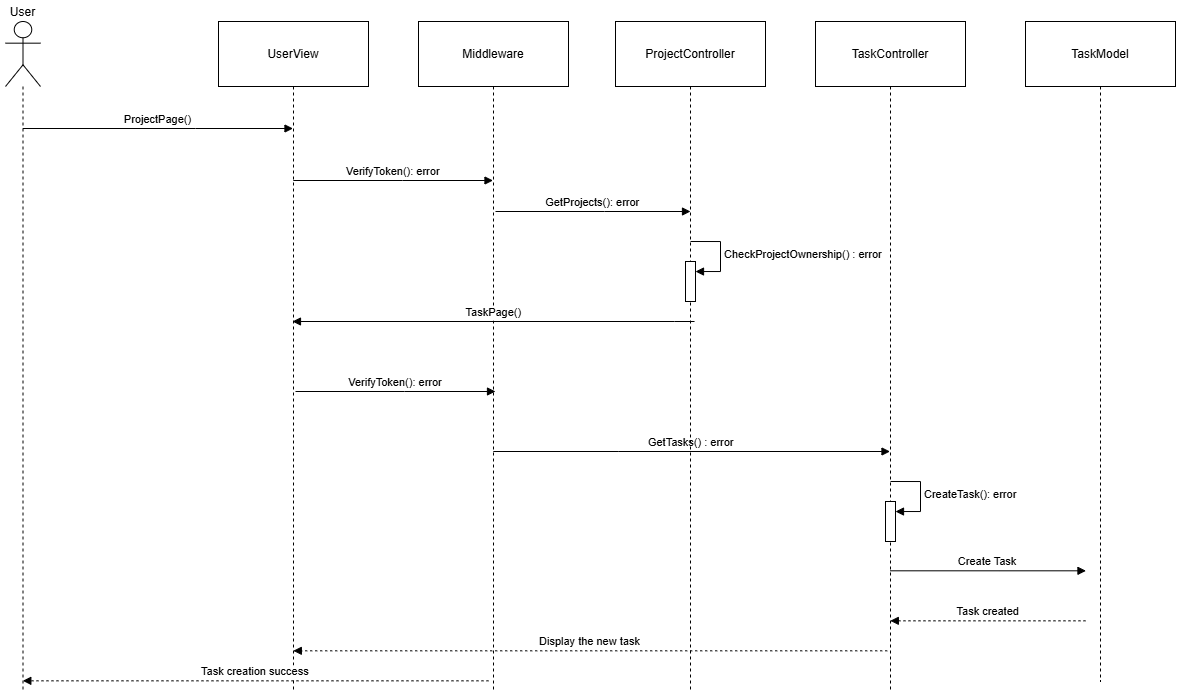

The diagram above was exported from draw.io. Its source (the exported page's mxGraphModel, read from the mxfile embedded in the PNG):
<mxGraphModel dx="1383" dy="749" grid="1" gridSize="10" guides="1" tooltips="1" connect="1" arrows="1" fold="1" page="1" pageScale="1" pageWidth="850" pageHeight="1100" math="0" shadow="0">
  <root>
    <mxCell id="0" />
    <mxCell id="1" parent="0" />
    <mxCell id="n1uq1MUWsT1qbfw268wP-1" value="User" style="shape=umlLifeline;perimeter=lifelinePerimeter;whiteSpace=wrap;container=1;dropTarget=0;collapsible=0;recursiveResize=0;outlineConnect=0;portConstraint=eastwest;newEdgeStyle={&quot;edgeStyle&quot;:&quot;elbowEdgeStyle&quot;,&quot;elbow&quot;:&quot;vertical&quot;,&quot;curved&quot;:0,&quot;rounded&quot;:0};participant=umlActor;verticalAlign=bottom;labelPosition=center;verticalLabelPosition=top;align=center;size=65;" vertex="1" parent="1">
      <mxGeometry x="30" y="30" width="35" height="670" as="geometry" />
    </mxCell>
    <mxCell id="n1uq1MUWsT1qbfw268wP-2" value="UserView" style="shape=umlLifeline;perimeter=lifelinePerimeter;whiteSpace=wrap;container=1;dropTarget=0;collapsible=0;recursiveResize=0;outlineConnect=0;portConstraint=eastwest;newEdgeStyle={&quot;edgeStyle&quot;:&quot;elbowEdgeStyle&quot;,&quot;elbow&quot;:&quot;vertical&quot;,&quot;curved&quot;:0,&quot;rounded&quot;:0};size=65;" vertex="1" parent="1">
      <mxGeometry x="243" y="30" width="150" height="670" as="geometry" />
    </mxCell>
    <mxCell id="n1uq1MUWsT1qbfw268wP-3" value="Middleware" style="shape=umlLifeline;perimeter=lifelinePerimeter;whiteSpace=wrap;container=1;dropTarget=0;collapsible=0;recursiveResize=0;outlineConnect=0;portConstraint=eastwest;newEdgeStyle={&quot;edgeStyle&quot;:&quot;elbowEdgeStyle&quot;,&quot;elbow&quot;:&quot;vertical&quot;,&quot;curved&quot;:0,&quot;rounded&quot;:0};size=65;" vertex="1" parent="1">
      <mxGeometry x="443" y="30" width="150" height="670" as="geometry" />
    </mxCell>
    <mxCell id="n1uq1MUWsT1qbfw268wP-4" value="ProjectPage()" style="verticalAlign=bottom;edgeStyle=elbowEdgeStyle;elbow=vertical;curved=0;rounded=0;endArrow=block;" edge="1" parent="1" source="n1uq1MUWsT1qbfw268wP-1" target="n1uq1MUWsT1qbfw268wP-2">
      <mxGeometry relative="1" as="geometry">
        <Array as="points">
          <mxPoint x="220" y="137" />
        </Array>
      </mxGeometry>
    </mxCell>
    <mxCell id="n1uq1MUWsT1qbfw268wP-5" value="VerifyToken(): error" style="verticalAlign=bottom;edgeStyle=elbowEdgeStyle;elbow=vertical;curved=0;rounded=0;endArrow=block;" edge="1" parent="1" source="n1uq1MUWsT1qbfw268wP-2" target="n1uq1MUWsT1qbfw268wP-3">
      <mxGeometry relative="1" as="geometry">
        <Array as="points">
          <mxPoint x="427" y="189" />
        </Array>
      </mxGeometry>
    </mxCell>
    <mxCell id="n1uq1MUWsT1qbfw268wP-7" value="TaskController" style="shape=umlLifeline;perimeter=lifelinePerimeter;whiteSpace=wrap;container=1;dropTarget=0;collapsible=0;recursiveResize=0;outlineConnect=0;portConstraint=eastwest;newEdgeStyle={&quot;edgeStyle&quot;:&quot;elbowEdgeStyle&quot;,&quot;elbow&quot;:&quot;vertical&quot;,&quot;curved&quot;:0,&quot;rounded&quot;:0};size=65;" vertex="1" parent="1">
      <mxGeometry x="840" y="30" width="150" height="670" as="geometry" />
    </mxCell>
    <mxCell id="yHjlvlFlSB4WhtcsK8CX-6" value="" style="html=1;points=[[0,0,0,0,5],[0,1,0,0,-5],[1,0,0,0,5],[1,1,0,0,-5]];perimeter=orthogonalPerimeter;outlineConnect=0;targetShapes=umlLifeline;portConstraint=eastwest;newEdgeStyle={&quot;curved&quot;:0,&quot;rounded&quot;:0};" vertex="1" parent="n1uq1MUWsT1qbfw268wP-7">
      <mxGeometry x="70" y="480" width="10" height="40" as="geometry" />
    </mxCell>
    <mxCell id="yHjlvlFlSB4WhtcsK8CX-7" value="&lt;span style=&quot;text-align: center;&quot;&gt;CreateTask(): error&lt;/span&gt;" style="html=1;align=left;spacingLeft=2;endArrow=block;rounded=0;edgeStyle=orthogonalEdgeStyle;curved=0;rounded=0;" edge="1" parent="n1uq1MUWsT1qbfw268wP-7" target="yHjlvlFlSB4WhtcsK8CX-6">
      <mxGeometry relative="1" as="geometry">
        <mxPoint x="75" y="460" as="sourcePoint" />
        <Array as="points">
          <mxPoint x="105" y="490" />
        </Array>
      </mxGeometry>
    </mxCell>
    <mxCell id="n1uq1MUWsT1qbfw268wP-9" value="TaskModel" style="shape=umlLifeline;perimeter=lifelinePerimeter;whiteSpace=wrap;container=1;dropTarget=0;collapsible=0;recursiveResize=0;outlineConnect=0;portConstraint=eastwest;newEdgeStyle={&quot;edgeStyle&quot;:&quot;elbowEdgeStyle&quot;,&quot;elbow&quot;:&quot;vertical&quot;,&quot;curved&quot;:0,&quot;rounded&quot;:0};size=65;" vertex="1" parent="1">
      <mxGeometry x="1050" y="30" width="150" height="660" as="geometry" />
    </mxCell>
    <mxCell id="n1uq1MUWsT1qbfw268wP-10" value="TaskPage()" style="verticalAlign=bottom;edgeStyle=elbowEdgeStyle;elbow=horizontal;curved=0;rounded=0;endArrow=block;" edge="1" parent="1">
      <mxGeometry x="-0.0031" relative="1" as="geometry">
        <Array as="points">
          <mxPoint x="699.04" y="330" />
        </Array>
        <mxPoint x="719.04" y="330" as="sourcePoint" />
        <mxPoint x="316.96857142857135" y="330" as="targetPoint" />
        <mxPoint as="offset" />
      </mxGeometry>
    </mxCell>
    <mxCell id="n1uq1MUWsT1qbfw268wP-14" value="GetTasks() : error" style="verticalAlign=bottom;edgeStyle=elbowEdgeStyle;elbow=horizontal;curved=0;rounded=0;endArrow=block;" edge="1" parent="1" source="n1uq1MUWsT1qbfw268wP-3" target="n1uq1MUWsT1qbfw268wP-7">
      <mxGeometry x="-0.0011" relative="1" as="geometry">
        <Array as="points">
          <mxPoint x="643.27" y="460" />
        </Array>
        <mxPoint x="322.19857142857137" y="460" as="sourcePoint" />
        <mxPoint x="718.77" y="460" as="targetPoint" />
        <mxPoint as="offset" />
      </mxGeometry>
    </mxCell>
    <mxCell id="HOCA8dLmufbmQC7qc9rT-2" value="GetProjects(): error" style="verticalAlign=bottom;edgeStyle=elbowEdgeStyle;elbow=horizontal;curved=0;rounded=0;endArrow=block;" edge="1" parent="1">
      <mxGeometry x="-0.0011" relative="1" as="geometry">
        <Array as="points">
          <mxPoint x="629" y="220" />
        </Array>
        <mxPoint x="520" y="220" as="sourcePoint" />
        <mxPoint x="715" y="220" as="targetPoint" />
        <mxPoint as="offset" />
      </mxGeometry>
    </mxCell>
    <mxCell id="yHjlvlFlSB4WhtcsK8CX-1" value="VerifyToken(): error" style="verticalAlign=bottom;edgeStyle=elbowEdgeStyle;elbow=vertical;curved=0;rounded=0;endArrow=block;" edge="1" parent="1">
      <mxGeometry relative="1" as="geometry">
        <Array as="points">
          <mxPoint x="429" y="400" />
        </Array>
        <mxPoint x="320" y="400" as="sourcePoint" />
        <mxPoint x="520" y="400" as="targetPoint" />
      </mxGeometry>
    </mxCell>
    <mxCell id="mUZFX5Etd7RAzGiRAX6P-1" value="ProjectController" style="shape=umlLifeline;perimeter=lifelinePerimeter;whiteSpace=wrap;container=1;dropTarget=0;collapsible=0;recursiveResize=0;outlineConnect=0;portConstraint=eastwest;newEdgeStyle={&quot;edgeStyle&quot;:&quot;elbowEdgeStyle&quot;,&quot;elbow&quot;:&quot;vertical&quot;,&quot;curved&quot;:0,&quot;rounded&quot;:0};size=65;" vertex="1" parent="1">
      <mxGeometry x="640" y="30" width="150" height="670" as="geometry" />
    </mxCell>
    <mxCell id="mUZFX5Etd7RAzGiRAX6P-2" value="" style="html=1;points=[[0,0,0,0,5],[0,1,0,0,-5],[1,0,0,0,5],[1,1,0,0,-5]];perimeter=orthogonalPerimeter;outlineConnect=0;targetShapes=umlLifeline;portConstraint=eastwest;newEdgeStyle={&quot;curved&quot;:0,&quot;rounded&quot;:0};" vertex="1" parent="mUZFX5Etd7RAzGiRAX6P-1">
      <mxGeometry x="70" y="240" width="10" height="40" as="geometry" />
    </mxCell>
    <mxCell id="mUZFX5Etd7RAzGiRAX6P-3" value="&lt;span style=&quot;text-align: center;&quot;&gt;CheckProjectOwnership() : error&lt;/span&gt;" style="html=1;align=left;spacingLeft=2;endArrow=block;rounded=0;edgeStyle=orthogonalEdgeStyle;curved=0;rounded=0;" edge="1" parent="mUZFX5Etd7RAzGiRAX6P-1" target="mUZFX5Etd7RAzGiRAX6P-2">
      <mxGeometry relative="1" as="geometry">
        <mxPoint x="75" y="220" as="sourcePoint" />
        <Array as="points">
          <mxPoint x="105" y="250" />
        </Array>
      </mxGeometry>
    </mxCell>
    <mxCell id="mUZFX5Etd7RAzGiRAX6P-6" value="Task creation success" style="verticalAlign=bottom;edgeStyle=elbowEdgeStyle;elbow=vertical;curved=0;rounded=0;dashed=1;dashPattern=2 3;endArrow=block;" edge="1" parent="1" target="n1uq1MUWsT1qbfw268wP-1">
      <mxGeometry relative="1" as="geometry">
        <Array as="points">
          <mxPoint x="415.48" y="689.31" />
          <mxPoint x="418.48" y="592.31" />
        </Array>
        <mxPoint x="512.9799999999996" y="689.31" as="sourcePoint" />
        <mxPoint x="243.00380952380962" y="689.31" as="targetPoint" />
      </mxGeometry>
    </mxCell>
    <mxCell id="mUZFX5Etd7RAzGiRAX6P-7" value="Task created" style="verticalAlign=bottom;edgeStyle=elbowEdgeStyle;elbow=vertical;curved=0;rounded=0;dashed=1;dashPattern=2 3;endArrow=block;" edge="1" parent="1" target="n1uq1MUWsT1qbfw268wP-7">
      <mxGeometry relative="1" as="geometry">
        <Array as="points">
          <mxPoint x="1007.48" y="629.31" />
        </Array>
        <mxPoint x="1109.98" y="629.31" as="sourcePoint" />
        <mxPoint x="910.4085714285713" y="629.31" as="targetPoint" />
      </mxGeometry>
    </mxCell>
    <mxCell id="mUZFX5Etd7RAzGiRAX6P-8" value="Display the new task" style="verticalAlign=bottom;edgeStyle=elbowEdgeStyle;elbow=vertical;curved=0;rounded=0;dashed=1;dashPattern=2 3;endArrow=block;" edge="1" parent="1" target="n1uq1MUWsT1qbfw268wP-2">
      <mxGeometry relative="1" as="geometry">
        <Array as="points">
          <mxPoint x="804.22" y="659.31" />
        </Array>
        <mxPoint x="911.72" y="659.31" as="sourcePoint" />
        <mxPoint x="515.2438095238092" y="659.31" as="targetPoint" />
      </mxGeometry>
    </mxCell>
    <mxCell id="mUZFX5Etd7RAzGiRAX6P-9" value="Create Task" style="verticalAlign=bottom;edgeStyle=elbowEdgeStyle;elbow=horizontal;curved=0;rounded=0;endArrow=block;" edge="1" parent="1" source="n1uq1MUWsT1qbfw268wP-7">
      <mxGeometry x="-0.0031" relative="1" as="geometry">
        <Array as="points">
          <mxPoint x="1024.48" y="579.31" />
        </Array>
        <mxPoint x="908" y="579.31" as="sourcePoint" />
        <mxPoint x="1110.48" y="579.31" as="targetPoint" />
        <mxPoint as="offset" />
      </mxGeometry>
    </mxCell>
  </root>
</mxGraphModel>